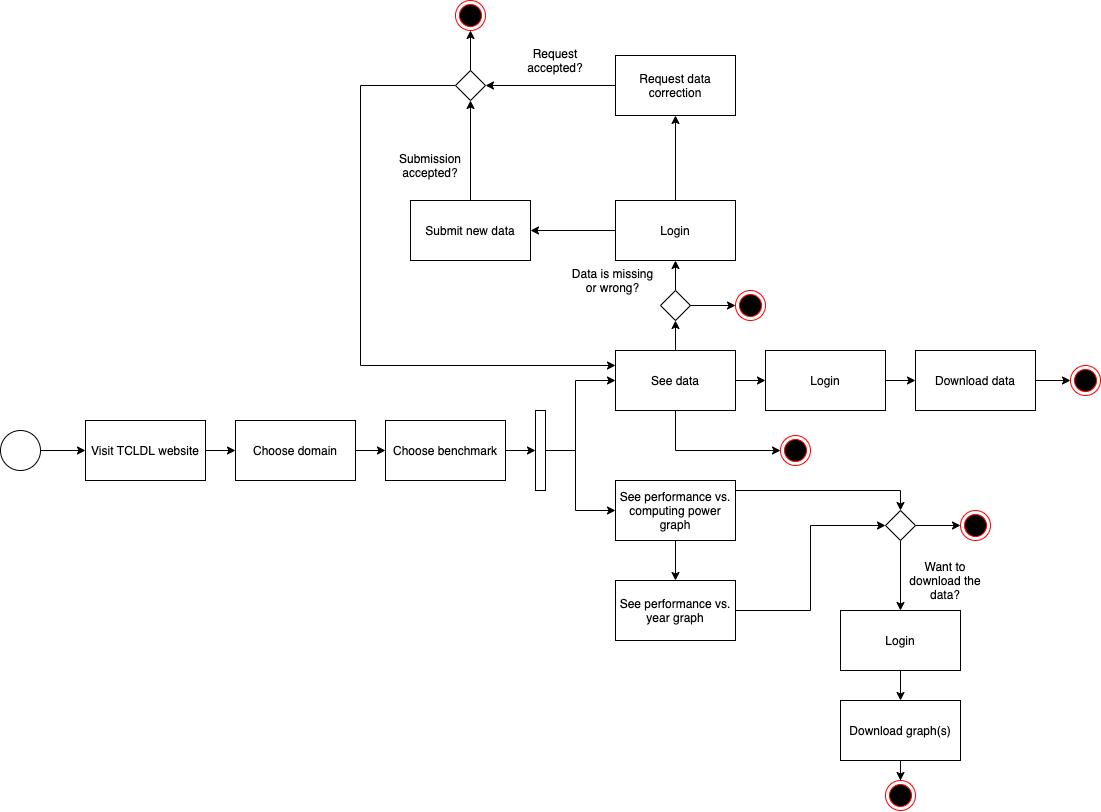

The diagram above was exported from draw.io. Its source (the exported page's mxGraphModel, read from the mxfile embedded in the PNG):
<mxGraphModel dx="1351" dy="853" grid="1" gridSize="10" guides="1" tooltips="1" connect="1" arrows="1" fold="1" page="1" pageScale="1" pageWidth="850" pageHeight="1100" math="0" shadow="0">
  <root>
    <mxCell id="0" />
    <mxCell id="1" parent="0" />
    <mxCell id="ev7KiNdmLGlwtTpDMrmA-7" style="edgeStyle=orthogonalEdgeStyle;rounded=0;orthogonalLoop=1;jettySize=auto;html=1;entryX=0;entryY=0.5;entryDx=0;entryDy=0;" edge="1" parent="1" source="ev7KiNdmLGlwtTpDMrmA-1" target="ev7KiNdmLGlwtTpDMrmA-2">
      <mxGeometry relative="1" as="geometry" />
    </mxCell>
    <mxCell id="ev7KiNdmLGlwtTpDMrmA-1" value="" style="ellipse;whiteSpace=wrap;html=1;aspect=fixed;" vertex="1" parent="1">
      <mxGeometry x="360" y="610" width="40" height="40" as="geometry" />
    </mxCell>
    <mxCell id="ev7KiNdmLGlwtTpDMrmA-10" style="edgeStyle=orthogonalEdgeStyle;rounded=0;orthogonalLoop=1;jettySize=auto;html=1;entryX=0;entryY=0.5;entryDx=0;entryDy=0;" edge="1" parent="1" source="ev7KiNdmLGlwtTpDMrmA-2" target="ev7KiNdmLGlwtTpDMrmA-3">
      <mxGeometry relative="1" as="geometry" />
    </mxCell>
    <mxCell id="ev7KiNdmLGlwtTpDMrmA-2" value="Visit TCLDL website" style="rounded=0;whiteSpace=wrap;html=1;" vertex="1" parent="1">
      <mxGeometry x="445" y="600" width="120" height="60" as="geometry" />
    </mxCell>
    <mxCell id="ev7KiNdmLGlwtTpDMrmA-11" style="edgeStyle=orthogonalEdgeStyle;rounded=0;orthogonalLoop=1;jettySize=auto;html=1;entryX=0;entryY=0.5;entryDx=0;entryDy=0;" edge="1" parent="1" source="ev7KiNdmLGlwtTpDMrmA-3" target="ev7KiNdmLGlwtTpDMrmA-9">
      <mxGeometry relative="1" as="geometry" />
    </mxCell>
    <mxCell id="ev7KiNdmLGlwtTpDMrmA-3" value="Choose domain" style="rounded=0;whiteSpace=wrap;html=1;" vertex="1" parent="1">
      <mxGeometry x="595" y="600" width="120" height="60" as="geometry" />
    </mxCell>
    <mxCell id="ev7KiNdmLGlwtTpDMrmA-30" style="edgeStyle=orthogonalEdgeStyle;rounded=0;orthogonalLoop=1;jettySize=auto;html=1;entryX=0;entryY=0.5;entryDx=0;entryDy=0;" edge="1" parent="1" source="ev7KiNdmLGlwtTpDMrmA-4" target="ev7KiNdmLGlwtTpDMrmA-28">
      <mxGeometry relative="1" as="geometry">
        <Array as="points">
          <mxPoint x="1035" y="630" />
        </Array>
      </mxGeometry>
    </mxCell>
    <mxCell id="ev7KiNdmLGlwtTpDMrmA-45" style="edgeStyle=orthogonalEdgeStyle;rounded=0;orthogonalLoop=1;jettySize=auto;html=1;entryX=0.5;entryY=1;entryDx=0;entryDy=0;" edge="1" parent="1" source="ev7KiNdmLGlwtTpDMrmA-4">
      <mxGeometry relative="1" as="geometry">
        <mxPoint x="1034.9999999999998" y="500" as="targetPoint" />
      </mxGeometry>
    </mxCell>
    <mxCell id="ev7KiNdmLGlwtTpDMrmA-82" style="edgeStyle=orthogonalEdgeStyle;rounded=0;orthogonalLoop=1;jettySize=auto;html=1;entryX=0;entryY=0.5;entryDx=0;entryDy=0;" edge="1" parent="1" source="ev7KiNdmLGlwtTpDMrmA-4" target="ev7KiNdmLGlwtTpDMrmA-81">
      <mxGeometry relative="1" as="geometry" />
    </mxCell>
    <mxCell id="ev7KiNdmLGlwtTpDMrmA-4" value="See data" style="rounded=0;whiteSpace=wrap;html=1;" vertex="1" parent="1">
      <mxGeometry x="975" y="530" width="120" height="60" as="geometry" />
    </mxCell>
    <mxCell id="ev7KiNdmLGlwtTpDMrmA-15" style="edgeStyle=orthogonalEdgeStyle;rounded=0;orthogonalLoop=1;jettySize=auto;html=1;entryX=0;entryY=0.5;entryDx=0;entryDy=0;" edge="1" parent="1" source="ev7KiNdmLGlwtTpDMrmA-8" target="ev7KiNdmLGlwtTpDMrmA-4">
      <mxGeometry relative="1" as="geometry">
        <Array as="points">
          <mxPoint x="935" y="630" />
          <mxPoint x="935" y="560" />
        </Array>
      </mxGeometry>
    </mxCell>
    <mxCell id="ev7KiNdmLGlwtTpDMrmA-16" style="edgeStyle=orthogonalEdgeStyle;rounded=0;orthogonalLoop=1;jettySize=auto;html=1;entryX=0;entryY=0.5;entryDx=0;entryDy=0;" edge="1" parent="1" source="ev7KiNdmLGlwtTpDMrmA-8" target="ev7KiNdmLGlwtTpDMrmA-14">
      <mxGeometry relative="1" as="geometry">
        <Array as="points">
          <mxPoint x="935" y="630" />
          <mxPoint x="935" y="690" />
        </Array>
      </mxGeometry>
    </mxCell>
    <mxCell id="ev7KiNdmLGlwtTpDMrmA-8" value="" style="html=1;points=[];perimeter=orthogonalPerimeter;" vertex="1" parent="1">
      <mxGeometry x="895" y="590" width="10" height="80" as="geometry" />
    </mxCell>
    <mxCell id="ev7KiNdmLGlwtTpDMrmA-13" style="edgeStyle=orthogonalEdgeStyle;rounded=0;orthogonalLoop=1;jettySize=auto;html=1;entryX=0;entryY=0.5;entryDx=0;entryDy=0;entryPerimeter=0;" edge="1" parent="1" source="ev7KiNdmLGlwtTpDMrmA-9" target="ev7KiNdmLGlwtTpDMrmA-8">
      <mxGeometry relative="1" as="geometry" />
    </mxCell>
    <mxCell id="ev7KiNdmLGlwtTpDMrmA-9" value="Choose benchmark" style="rounded=0;whiteSpace=wrap;html=1;" vertex="1" parent="1">
      <mxGeometry x="745" y="600" width="120" height="60" as="geometry" />
    </mxCell>
    <mxCell id="ev7KiNdmLGlwtTpDMrmA-85" style="edgeStyle=orthogonalEdgeStyle;rounded=0;orthogonalLoop=1;jettySize=auto;html=1;exitX=0.25;exitY=1;exitDx=0;exitDy=0;" edge="1" parent="1" source="ev7KiNdmLGlwtTpDMrmA-14" target="ev7KiNdmLGlwtTpDMrmA-84">
      <mxGeometry relative="1" as="geometry">
        <Array as="points">
          <mxPoint x="1035" y="720" />
        </Array>
      </mxGeometry>
    </mxCell>
    <mxCell id="ev7KiNdmLGlwtTpDMrmA-100" style="edgeStyle=orthogonalEdgeStyle;rounded=0;orthogonalLoop=1;jettySize=auto;html=1;exitX=1;exitY=0.25;exitDx=0;exitDy=0;entryX=0.5;entryY=0;entryDx=0;entryDy=0;" edge="1" parent="1" source="ev7KiNdmLGlwtTpDMrmA-14" target="ev7KiNdmLGlwtTpDMrmA-92">
      <mxGeometry relative="1" as="geometry">
        <Array as="points">
          <mxPoint x="1095" y="670" />
          <mxPoint x="1260" y="670" />
        </Array>
      </mxGeometry>
    </mxCell>
    <mxCell id="ev7KiNdmLGlwtTpDMrmA-14" value="See performance vs. computing power graph" style="rounded=0;whiteSpace=wrap;html=1;" vertex="1" parent="1">
      <mxGeometry x="975" y="660" width="120" height="60" as="geometry" />
    </mxCell>
    <mxCell id="ev7KiNdmLGlwtTpDMrmA-65" style="edgeStyle=orthogonalEdgeStyle;rounded=0;orthogonalLoop=1;jettySize=auto;html=1;entryX=0.5;entryY=1;entryDx=0;entryDy=0;" edge="1" parent="1" source="ev7KiNdmLGlwtTpDMrmA-17" target="ev7KiNdmLGlwtTpDMrmA-58">
      <mxGeometry relative="1" as="geometry" />
    </mxCell>
    <mxCell id="ev7KiNdmLGlwtTpDMrmA-69" style="edgeStyle=orthogonalEdgeStyle;rounded=0;orthogonalLoop=1;jettySize=auto;html=1;entryX=0;entryY=0.5;entryDx=0;entryDy=0;" edge="1" parent="1" source="ev7KiNdmLGlwtTpDMrmA-17" target="ev7KiNdmLGlwtTpDMrmA-68">
      <mxGeometry relative="1" as="geometry" />
    </mxCell>
    <mxCell id="ev7KiNdmLGlwtTpDMrmA-17" value="" style="rhombus;whiteSpace=wrap;html=1;" vertex="1" parent="1">
      <mxGeometry x="1020" y="470" width="30" height="30" as="geometry" />
    </mxCell>
    <mxCell id="ev7KiNdmLGlwtTpDMrmA-51" style="edgeStyle=orthogonalEdgeStyle;rounded=0;orthogonalLoop=1;jettySize=auto;html=1;entryX=0.5;entryY=1;entryDx=0;entryDy=0;" edge="1" parent="1" source="ev7KiNdmLGlwtTpDMrmA-19" target="ev7KiNdmLGlwtTpDMrmA-49">
      <mxGeometry relative="1" as="geometry" />
    </mxCell>
    <mxCell id="ev7KiNdmLGlwtTpDMrmA-19" value="Submit new data" style="rounded=0;whiteSpace=wrap;html=1;" vertex="1" parent="1">
      <mxGeometry x="770" y="380" width="120" height="60" as="geometry" />
    </mxCell>
    <mxCell id="ev7KiNdmLGlwtTpDMrmA-50" style="edgeStyle=orthogonalEdgeStyle;rounded=0;orthogonalLoop=1;jettySize=auto;html=1;entryX=1;entryY=0.5;entryDx=0;entryDy=0;" edge="1" parent="1" source="ev7KiNdmLGlwtTpDMrmA-20" target="ev7KiNdmLGlwtTpDMrmA-49">
      <mxGeometry relative="1" as="geometry" />
    </mxCell>
    <mxCell id="ev7KiNdmLGlwtTpDMrmA-20" value="Request data correction" style="rounded=0;whiteSpace=wrap;html=1;" vertex="1" parent="1">
      <mxGeometry x="975" y="235" width="120" height="60" as="geometry" />
    </mxCell>
    <mxCell id="ev7KiNdmLGlwtTpDMrmA-24" value="Data is missing or wrong?" style="text;html=1;strokeColor=none;fillColor=none;align=center;verticalAlign=middle;whiteSpace=wrap;rounded=0;" vertex="1" parent="1">
      <mxGeometry x="925" y="450" width="95" height="20" as="geometry" />
    </mxCell>
    <mxCell id="ev7KiNdmLGlwtTpDMrmA-28" value="" style="ellipse;html=1;shape=endState;fillColor=#000000;strokeColor=#ff0000;" vertex="1" parent="1">
      <mxGeometry x="1140" y="615" width="30" height="30" as="geometry" />
    </mxCell>
    <mxCell id="ev7KiNdmLGlwtTpDMrmA-39" style="edgeStyle=orthogonalEdgeStyle;rounded=0;orthogonalLoop=1;jettySize=auto;html=1;entryX=0;entryY=0.5;entryDx=0;entryDy=0;" edge="1" parent="1" source="ev7KiNdmLGlwtTpDMrmA-33" target="ev7KiNdmLGlwtTpDMrmA-38">
      <mxGeometry relative="1" as="geometry" />
    </mxCell>
    <mxCell id="ev7KiNdmLGlwtTpDMrmA-33" value="Download data" style="rounded=0;whiteSpace=wrap;html=1;" vertex="1" parent="1">
      <mxGeometry x="1275" y="530" width="120" height="60" as="geometry" />
    </mxCell>
    <mxCell id="ev7KiNdmLGlwtTpDMrmA-38" value="-" style="ellipse;html=1;shape=endState;fillColor=#000000;strokeColor=#ff0000;" vertex="1" parent="1">
      <mxGeometry x="1430" y="545" width="30" height="30" as="geometry" />
    </mxCell>
    <mxCell id="ev7KiNdmLGlwtTpDMrmA-54" style="edgeStyle=orthogonalEdgeStyle;rounded=0;orthogonalLoop=1;jettySize=auto;html=1;entryX=0;entryY=0.25;entryDx=0;entryDy=0;" edge="1" parent="1" source="ev7KiNdmLGlwtTpDMrmA-49" target="ev7KiNdmLGlwtTpDMrmA-4">
      <mxGeometry relative="1" as="geometry">
        <Array as="points">
          <mxPoint x="720" y="265" />
          <mxPoint x="720" y="545" />
        </Array>
      </mxGeometry>
    </mxCell>
    <mxCell id="ev7KiNdmLGlwtTpDMrmA-56" style="edgeStyle=orthogonalEdgeStyle;rounded=0;orthogonalLoop=1;jettySize=auto;html=1;exitX=0.5;exitY=0;exitDx=0;exitDy=0;entryX=0.5;entryY=1;entryDx=0;entryDy=0;" edge="1" parent="1" source="ev7KiNdmLGlwtTpDMrmA-49" target="ev7KiNdmLGlwtTpDMrmA-55">
      <mxGeometry relative="1" as="geometry" />
    </mxCell>
    <mxCell id="ev7KiNdmLGlwtTpDMrmA-49" value="" style="rhombus;whiteSpace=wrap;html=1;" vertex="1" parent="1">
      <mxGeometry x="815" y="250" width="30" height="30" as="geometry" />
    </mxCell>
    <mxCell id="ev7KiNdmLGlwtTpDMrmA-52" value="Request accepted?" style="text;html=1;strokeColor=none;fillColor=none;align=center;verticalAlign=middle;whiteSpace=wrap;rounded=0;" vertex="1" parent="1">
      <mxGeometry x="890" y="230" width="50" height="20" as="geometry" />
    </mxCell>
    <mxCell id="ev7KiNdmLGlwtTpDMrmA-53" value="Submission accepted?" style="text;html=1;strokeColor=none;fillColor=none;align=center;verticalAlign=middle;whiteSpace=wrap;rounded=0;" vertex="1" parent="1">
      <mxGeometry x="765" y="335" width="50" height="20" as="geometry" />
    </mxCell>
    <mxCell id="ev7KiNdmLGlwtTpDMrmA-55" value="-" style="ellipse;html=1;shape=endState;fillColor=#000000;strokeColor=#ff0000;" vertex="1" parent="1">
      <mxGeometry x="815" y="180" width="30" height="30" as="geometry" />
    </mxCell>
    <mxCell id="ev7KiNdmLGlwtTpDMrmA-63" style="edgeStyle=orthogonalEdgeStyle;rounded=0;orthogonalLoop=1;jettySize=auto;html=1;entryX=1;entryY=0.5;entryDx=0;entryDy=0;" edge="1" parent="1" source="ev7KiNdmLGlwtTpDMrmA-58" target="ev7KiNdmLGlwtTpDMrmA-19">
      <mxGeometry relative="1" as="geometry" />
    </mxCell>
    <mxCell id="ev7KiNdmLGlwtTpDMrmA-64" style="edgeStyle=orthogonalEdgeStyle;rounded=0;orthogonalLoop=1;jettySize=auto;html=1;entryX=0.5;entryY=1;entryDx=0;entryDy=0;" edge="1" parent="1" source="ev7KiNdmLGlwtTpDMrmA-58" target="ev7KiNdmLGlwtTpDMrmA-20">
      <mxGeometry relative="1" as="geometry" />
    </mxCell>
    <mxCell id="ev7KiNdmLGlwtTpDMrmA-58" value="Login" style="rounded=0;whiteSpace=wrap;html=1;" vertex="1" parent="1">
      <mxGeometry x="975" y="380" width="120" height="60" as="geometry" />
    </mxCell>
    <mxCell id="ev7KiNdmLGlwtTpDMrmA-68" value="" style="ellipse;html=1;shape=endState;fillColor=#000000;strokeColor=#ff0000;" vertex="1" parent="1">
      <mxGeometry x="1095" y="470" width="30" height="30" as="geometry" />
    </mxCell>
    <mxCell id="ev7KiNdmLGlwtTpDMrmA-83" style="edgeStyle=orthogonalEdgeStyle;rounded=0;orthogonalLoop=1;jettySize=auto;html=1;entryX=0;entryY=0.5;entryDx=0;entryDy=0;" edge="1" parent="1" source="ev7KiNdmLGlwtTpDMrmA-81" target="ev7KiNdmLGlwtTpDMrmA-33">
      <mxGeometry relative="1" as="geometry" />
    </mxCell>
    <mxCell id="ev7KiNdmLGlwtTpDMrmA-81" value="Login" style="rounded=0;whiteSpace=wrap;html=1;" vertex="1" parent="1">
      <mxGeometry x="1125" y="530" width="120" height="60" as="geometry" />
    </mxCell>
    <mxCell id="ev7KiNdmLGlwtTpDMrmA-99" style="edgeStyle=orthogonalEdgeStyle;rounded=0;orthogonalLoop=1;jettySize=auto;html=1;entryX=0;entryY=0.5;entryDx=0;entryDy=0;" edge="1" parent="1" source="ev7KiNdmLGlwtTpDMrmA-84" target="ev7KiNdmLGlwtTpDMrmA-92">
      <mxGeometry relative="1" as="geometry" />
    </mxCell>
    <mxCell id="ev7KiNdmLGlwtTpDMrmA-84" value="&lt;span&gt;See performance vs. year graph&lt;/span&gt;" style="rounded=0;whiteSpace=wrap;html=1;" vertex="1" parent="1">
      <mxGeometry x="975" y="760" width="120" height="60" as="geometry" />
    </mxCell>
    <mxCell id="ev7KiNdmLGlwtTpDMrmA-96" style="edgeStyle=orthogonalEdgeStyle;rounded=0;orthogonalLoop=1;jettySize=auto;html=1;entryX=0;entryY=0.5;entryDx=0;entryDy=0;" edge="1" parent="1" source="ev7KiNdmLGlwtTpDMrmA-92" target="ev7KiNdmLGlwtTpDMrmA-95">
      <mxGeometry relative="1" as="geometry" />
    </mxCell>
    <mxCell id="ev7KiNdmLGlwtTpDMrmA-107" style="edgeStyle=orthogonalEdgeStyle;rounded=0;orthogonalLoop=1;jettySize=auto;html=1;entryX=0.5;entryY=0;entryDx=0;entryDy=0;" edge="1" parent="1" source="ev7KiNdmLGlwtTpDMrmA-92" target="ev7KiNdmLGlwtTpDMrmA-104">
      <mxGeometry relative="1" as="geometry" />
    </mxCell>
    <mxCell id="ev7KiNdmLGlwtTpDMrmA-92" value="" style="rhombus;whiteSpace=wrap;html=1;" vertex="1" parent="1">
      <mxGeometry x="1245" y="690" width="30" height="30" as="geometry" />
    </mxCell>
    <mxCell id="ev7KiNdmLGlwtTpDMrmA-95" value="-" style="ellipse;html=1;shape=endState;fillColor=#000000;strokeColor=#ff0000;" vertex="1" parent="1">
      <mxGeometry x="1320" y="690" width="30" height="30" as="geometry" />
    </mxCell>
    <mxCell id="ev7KiNdmLGlwtTpDMrmA-101" style="edgeStyle=orthogonalEdgeStyle;rounded=0;orthogonalLoop=1;jettySize=auto;html=1;entryX=0.5;entryY=0;entryDx=0;entryDy=0;" edge="1" parent="1" source="ev7KiNdmLGlwtTpDMrmA-102" target="ev7KiNdmLGlwtTpDMrmA-103">
      <mxGeometry relative="1" as="geometry" />
    </mxCell>
    <mxCell id="ev7KiNdmLGlwtTpDMrmA-102" value="Download graph(s)" style="rounded=0;whiteSpace=wrap;html=1;" vertex="1" parent="1">
      <mxGeometry x="1200" y="880" width="120" height="60" as="geometry" />
    </mxCell>
    <mxCell id="ev7KiNdmLGlwtTpDMrmA-103" value="-" style="ellipse;html=1;shape=endState;fillColor=#000000;strokeColor=#ff0000;" vertex="1" parent="1">
      <mxGeometry x="1245" y="960" width="30" height="30" as="geometry" />
    </mxCell>
    <mxCell id="ev7KiNdmLGlwtTpDMrmA-105" style="edgeStyle=orthogonalEdgeStyle;rounded=0;orthogonalLoop=1;jettySize=auto;html=1;entryX=0.5;entryY=0;entryDx=0;entryDy=0;" edge="1" parent="1" source="ev7KiNdmLGlwtTpDMrmA-104" target="ev7KiNdmLGlwtTpDMrmA-102">
      <mxGeometry relative="1" as="geometry" />
    </mxCell>
    <mxCell id="ev7KiNdmLGlwtTpDMrmA-104" value="Login" style="rounded=0;whiteSpace=wrap;html=1;" vertex="1" parent="1">
      <mxGeometry x="1200" y="790" width="120" height="60" as="geometry" />
    </mxCell>
    <mxCell id="ev7KiNdmLGlwtTpDMrmA-106" value="Want to download the data?" style="text;html=1;strokeColor=none;fillColor=none;align=center;verticalAlign=middle;whiteSpace=wrap;rounded=0;" vertex="1" parent="1">
      <mxGeometry x="1260" y="750" width="90" height="20" as="geometry" />
    </mxCell>
  </root>
</mxGraphModel>